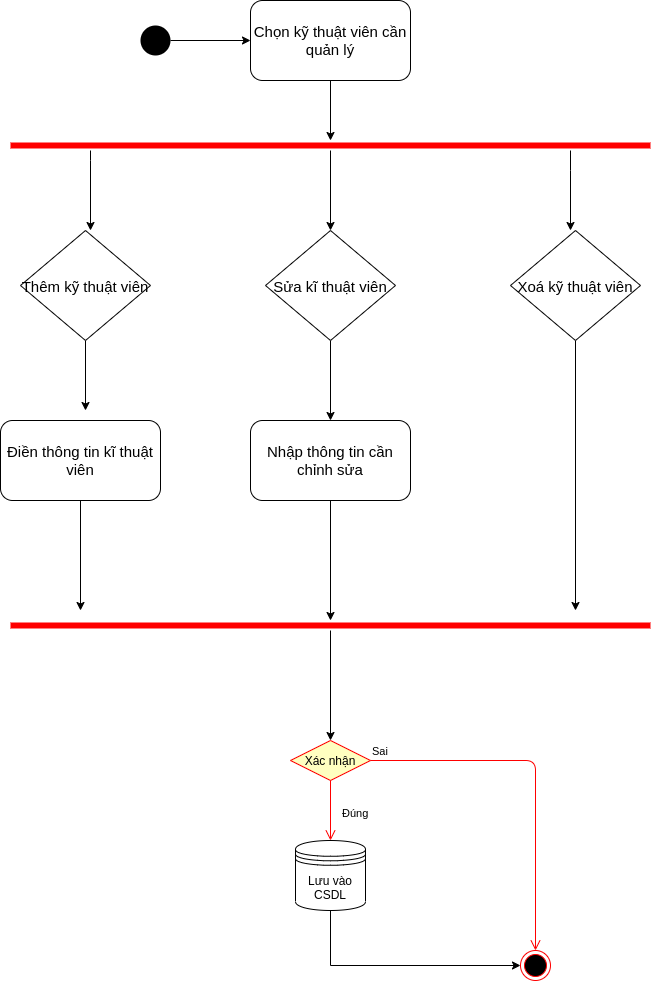

The diagram above was exported from draw.io. Its source (the exported page's mxGraphModel, read from the mxfile embedded in the PNG):
<mxGraphModel dx="1038" dy="592" grid="1" gridSize="10" guides="1" tooltips="1" connect="1" arrows="1" fold="1" page="1" pageScale="1" pageWidth="1169" pageHeight="826" background="#ffffff" math="0" shadow="0">
  <root>
    <mxCell id="0" />
    <mxCell id="1" parent="0" />
    <mxCell id="A0P0WAkoeJ6fGI72fvnO-79" style="edgeStyle=orthogonalEdgeStyle;rounded=0;orthogonalLoop=1;jettySize=auto;html=1;entryX=0;entryY=0.5;entryDx=0;entryDy=0;fontSize=15;" parent="1" source="A0P0WAkoeJ6fGI72fvnO-41" target="A0P0WAkoeJ6fGI72fvnO-78" edge="1">
      <mxGeometry relative="1" as="geometry" />
    </mxCell>
    <mxCell id="A0P0WAkoeJ6fGI72fvnO-41" value="" style="ellipse;fillColor=#000000;strokeColor=none;" parent="1" vertex="1">
      <mxGeometry x="410" y="45" width="30" height="30" as="geometry" />
    </mxCell>
    <mxCell id="A0P0WAkoeJ6fGI72fvnO-136" style="edgeStyle=orthogonalEdgeStyle;rounded=0;orthogonalLoop=1;jettySize=auto;html=1;fontSize=15;" parent="1" source="A0P0WAkoeJ6fGI72fvnO-78" target="A0P0WAkoeJ6fGI72fvnO-134" edge="1">
      <mxGeometry relative="1" as="geometry" />
    </mxCell>
    <mxCell id="A0P0WAkoeJ6fGI72fvnO-78" value="Chọn kỹ thuật viên cần quản lý" style="shape=rect;html=1;rounded=1;whiteSpace=wrap;align=center;fontSize=15;" parent="1" vertex="1">
      <mxGeometry x="520" y="20" width="160" height="80" as="geometry" />
    </mxCell>
    <mxCell id="A0P0WAkoeJ6fGI72fvnO-137" style="edgeStyle=orthogonalEdgeStyle;rounded=0;orthogonalLoop=1;jettySize=auto;html=1;entryX=0.5;entryY=0;entryDx=0;entryDy=0;fontSize=15;" parent="1" source="A0P0WAkoeJ6fGI72fvnO-134" edge="1">
      <mxGeometry relative="1" as="geometry">
        <mxPoint x="360" y="250" as="targetPoint" />
        <Array as="points">
          <mxPoint x="360" y="180" />
          <mxPoint x="360" y="180" />
        </Array>
      </mxGeometry>
    </mxCell>
    <mxCell id="A0P0WAkoeJ6fGI72fvnO-138" style="edgeStyle=orthogonalEdgeStyle;rounded=0;orthogonalLoop=1;jettySize=auto;html=1;entryX=0.5;entryY=0;entryDx=0;entryDy=0;fontSize=15;" parent="1" source="A0P0WAkoeJ6fGI72fvnO-134" edge="1">
      <mxGeometry relative="1" as="geometry">
        <mxPoint x="600" y="250" as="targetPoint" />
      </mxGeometry>
    </mxCell>
    <mxCell id="A0P0WAkoeJ6fGI72fvnO-139" style="edgeStyle=orthogonalEdgeStyle;rounded=0;orthogonalLoop=1;jettySize=auto;html=1;entryX=0.5;entryY=0;entryDx=0;entryDy=0;fontSize=15;" parent="1" source="A0P0WAkoeJ6fGI72fvnO-134" edge="1">
      <mxGeometry relative="1" as="geometry">
        <mxPoint x="840" y="250" as="targetPoint" />
        <Array as="points">
          <mxPoint x="840" y="190" />
          <mxPoint x="840" y="190" />
        </Array>
      </mxGeometry>
    </mxCell>
    <mxCell id="A0P0WAkoeJ6fGI72fvnO-134" value="" style="shape=line;html=1;strokeWidth=6;strokeColor=#ff0000;fontSize=15;" parent="1" vertex="1">
      <mxGeometry x="280" y="160" width="640" height="10" as="geometry" />
    </mxCell>
    <mxCell id="A0P0WAkoeJ6fGI72fvnO-150" style="edgeStyle=orthogonalEdgeStyle;rounded=0;orthogonalLoop=1;jettySize=auto;html=1;fontSize=15;" parent="1" source="A0P0WAkoeJ6fGI72fvnO-140" edge="1">
      <mxGeometry relative="1" as="geometry">
        <mxPoint x="355" y="430" as="targetPoint" />
      </mxGeometry>
    </mxCell>
    <mxCell id="A0P0WAkoeJ6fGI72fvnO-140" value="Thêm kỹ thuật viên" style="rhombus;fontSize=15;" parent="1" vertex="1">
      <mxGeometry x="290" y="250" width="130" height="110" as="geometry" />
    </mxCell>
    <mxCell id="A0P0WAkoeJ6fGI72fvnO-148" style="edgeStyle=orthogonalEdgeStyle;rounded=0;orthogonalLoop=1;jettySize=auto;html=1;entryX=0.5;entryY=0;entryDx=0;entryDy=0;fontSize=15;" parent="1" source="A0P0WAkoeJ6fGI72fvnO-141" target="A0P0WAkoeJ6fGI72fvnO-144" edge="1">
      <mxGeometry relative="1" as="geometry" />
    </mxCell>
    <mxCell id="A0P0WAkoeJ6fGI72fvnO-141" value="Sửa kĩ thuật viên" style="rhombus;fontSize=15;" parent="1" vertex="1">
      <mxGeometry x="535" y="250" width="130" height="110" as="geometry" />
    </mxCell>
    <mxCell id="A0P0WAkoeJ6fGI72fvnO-153" style="edgeStyle=orthogonalEdgeStyle;rounded=0;orthogonalLoop=1;jettySize=auto;html=1;fontSize=15;" parent="1" source="A0P0WAkoeJ6fGI72fvnO-142" edge="1">
      <mxGeometry relative="1" as="geometry">
        <mxPoint x="845" y="630" as="targetPoint" />
      </mxGeometry>
    </mxCell>
    <mxCell id="A0P0WAkoeJ6fGI72fvnO-142" value="Xoá kỹ thuật viên" style="rhombus;fontSize=15;" parent="1" vertex="1">
      <mxGeometry x="780" y="250" width="130" height="110" as="geometry" />
    </mxCell>
    <mxCell id="A0P0WAkoeJ6fGI72fvnO-151" style="edgeStyle=orthogonalEdgeStyle;rounded=0;orthogonalLoop=1;jettySize=auto;html=1;fontSize=15;" parent="1" source="A0P0WAkoeJ6fGI72fvnO-143" edge="1">
      <mxGeometry relative="1" as="geometry">
        <mxPoint x="350" y="630" as="targetPoint" />
      </mxGeometry>
    </mxCell>
    <mxCell id="A0P0WAkoeJ6fGI72fvnO-143" value="Điền thông tin kĩ thuật viên" style="shape=rect;html=1;rounded=1;whiteSpace=wrap;align=center;fontSize=15;" parent="1" vertex="1">
      <mxGeometry x="270" y="440" width="160" height="80" as="geometry" />
    </mxCell>
    <mxCell id="A0P0WAkoeJ6fGI72fvnO-152" style="edgeStyle=orthogonalEdgeStyle;rounded=0;orthogonalLoop=1;jettySize=auto;html=1;fontSize=15;" parent="1" source="A0P0WAkoeJ6fGI72fvnO-144" target="A0P0WAkoeJ6fGI72fvnO-146" edge="1">
      <mxGeometry relative="1" as="geometry" />
    </mxCell>
    <mxCell id="A0P0WAkoeJ6fGI72fvnO-144" value="Nhập thông tin cần chỉnh sửa" style="shape=rect;html=1;rounded=1;whiteSpace=wrap;align=center;fontSize=15;" parent="1" vertex="1">
      <mxGeometry x="520" y="440" width="160" height="80" as="geometry" />
    </mxCell>
    <mxCell id="LFtbAFtzMN5yrmnBrHKW-7" style="edgeStyle=orthogonalEdgeStyle;rounded=0;orthogonalLoop=1;jettySize=auto;html=1;entryX=0.5;entryY=0;entryDx=0;entryDy=0;" parent="1" source="A0P0WAkoeJ6fGI72fvnO-146" target="LFtbAFtzMN5yrmnBrHKW-4" edge="1">
      <mxGeometry relative="1" as="geometry" />
    </mxCell>
    <mxCell id="A0P0WAkoeJ6fGI72fvnO-146" value="" style="shape=line;html=1;strokeWidth=6;strokeColor=#ff0000;fontSize=15;" parent="1" vertex="1">
      <mxGeometry x="280" y="640" width="640" height="10" as="geometry" />
    </mxCell>
    <mxCell id="LFtbAFtzMN5yrmnBrHKW-1" value="" style="ellipse;html=1;shape=endState;fillColor=#000000;strokeColor=#ff0000;" parent="1" vertex="1">
      <mxGeometry x="790" y="970" width="30" height="30" as="geometry" />
    </mxCell>
    <mxCell id="LFtbAFtzMN5yrmnBrHKW-8" style="edgeStyle=orthogonalEdgeStyle;rounded=0;orthogonalLoop=1;jettySize=auto;html=1;entryX=0;entryY=0.5;entryDx=0;entryDy=0;" parent="1" source="LFtbAFtzMN5yrmnBrHKW-3" target="LFtbAFtzMN5yrmnBrHKW-1" edge="1">
      <mxGeometry relative="1" as="geometry">
        <Array as="points">
          <mxPoint x="600" y="985" />
        </Array>
      </mxGeometry>
    </mxCell>
    <mxCell id="LFtbAFtzMN5yrmnBrHKW-3" value="Lưu vào CSDL" style="shape=datastore;whiteSpace=wrap;html=1;" parent="1" vertex="1">
      <mxGeometry x="565" y="860" width="70" height="70" as="geometry" />
    </mxCell>
    <mxCell id="LFtbAFtzMN5yrmnBrHKW-4" value="Xác nhận&lt;br&gt;" style="rhombus;whiteSpace=wrap;html=1;fillColor=#ffffc0;strokeColor=#ff0000;" parent="1" vertex="1">
      <mxGeometry x="560" y="760" width="80" height="40" as="geometry" />
    </mxCell>
    <mxCell id="LFtbAFtzMN5yrmnBrHKW-5" value="Sai" style="edgeStyle=orthogonalEdgeStyle;html=1;align=left;verticalAlign=bottom;endArrow=open;endSize=8;strokeColor=#ff0000;entryX=0.5;entryY=0;entryDx=0;entryDy=0;" parent="1" source="LFtbAFtzMN5yrmnBrHKW-4" target="LFtbAFtzMN5yrmnBrHKW-1" edge="1">
      <mxGeometry x="-1" relative="1" as="geometry">
        <mxPoint x="740" y="780" as="targetPoint" />
      </mxGeometry>
    </mxCell>
    <mxCell id="LFtbAFtzMN5yrmnBrHKW-6" value="Đúng" style="edgeStyle=orthogonalEdgeStyle;html=1;align=left;verticalAlign=top;endArrow=open;endSize=8;strokeColor=#ff0000;" parent="1" source="LFtbAFtzMN5yrmnBrHKW-4" edge="1">
      <mxGeometry x="-0.3333" y="10" relative="1" as="geometry">
        <mxPoint x="600" y="860" as="targetPoint" />
        <mxPoint as="offset" />
      </mxGeometry>
    </mxCell>
  </root>
</mxGraphModel>